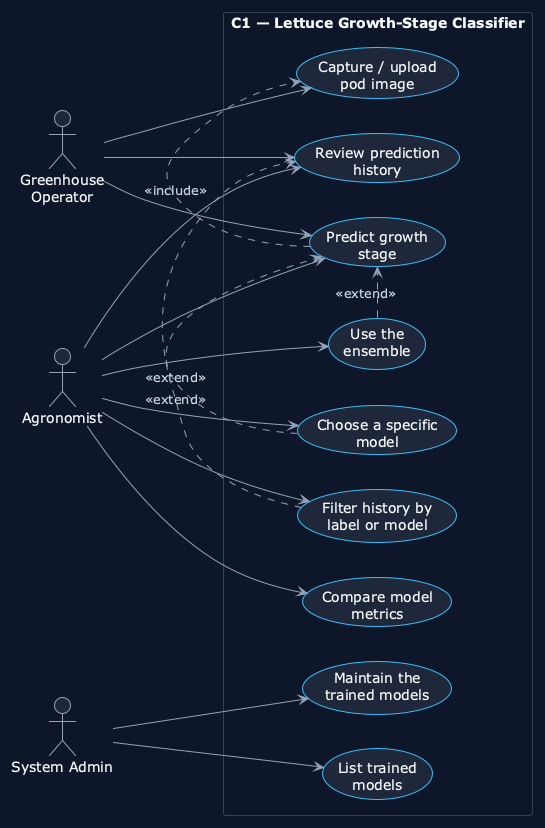

The diagram above was rendered by PlantUML. Its source (embedded in the PNG):
@startuml
!theme plain
skinparam backgroundColor #0F172A
skinparam defaultTextAlignment center
skinparam shadowing false

skinparam actor {
  BackgroundColor #1E293B
  BorderColor #94A3B8
  FontColor #F8FAFC
}
skinparam usecase {
  BackgroundColor #1E293B
  BorderColor #38BDF8
  FontColor #F8FAFC
  ArrowColor #94A3B8
}
skinparam ArrowColor #94A3B8
skinparam ArrowFontColor #CBD5E1
skinparam rectangle {
  BackgroundColor #0F172A
  BorderColor #334155
  FontColor #F8FAFC
}

left to right direction

actor "Greenhouse\nOperator" as Op
actor "Agronomist" as Agro
actor "System Admin" as Admin

rectangle "C1 — Lettuce Growth-Stage Classifier" {
  usecase "Capture / upload\npod image" as UC1
  usecase "Predict growth\nstage" as UC2
  usecase "Choose a specific\nmodel" as UC3
  usecase "Use the\nensemble" as UC4
  usecase "Review prediction\nhistory" as UC5
  usecase "Filter history by\nlabel or model" as UC6
  usecase "Compare model\nmetrics" as UC7
  usecase "List trained\nmodels" as UC8
  usecase "Maintain the\ntrained models" as UC9
}

Op --> UC1
Op --> UC2
Op --> UC5

Agro --> UC2
Agro --> UC3
Agro --> UC4
Agro --> UC5
Agro --> UC6
Agro --> UC7

Admin --> UC8
Admin --> UC9

UC2 .> UC1 : <<include>>
UC4 .> UC2 : <<extend>>
UC3 .> UC2 : <<extend>>
UC6 .> UC5 : <<extend>>
@enduml